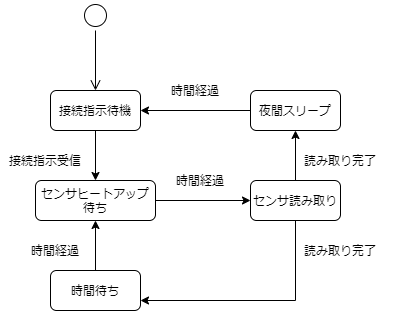

The diagram above was exported from draw.io. Its source (the exported page's mxGraphModel, read from the mxfile embedded in the PNG):
<mxGraphModel dx="1086" dy="806" grid="1" gridSize="10" guides="1" tooltips="1" connect="1" arrows="1" fold="1" page="1" pageScale="1" pageWidth="850" pageHeight="1100" background="#ffffff" math="0" shadow="0">
  <root>
    <mxCell id="0" />
    <mxCell id="1" parent="0" />
    <mxCell id="ShUrTocz0skV6OvHXgYZ-1" value="" style="ellipse;html=1;shape=startState;" parent="1" vertex="1">
      <mxGeometry x="140" y="40" width="30" height="30" as="geometry" />
    </mxCell>
    <mxCell id="ShUrTocz0skV6OvHXgYZ-2" value="" style="edgeStyle=orthogonalEdgeStyle;html=1;verticalAlign=bottom;endArrow=open;endSize=8;" parent="1" source="ShUrTocz0skV6OvHXgYZ-1" edge="1">
      <mxGeometry relative="1" as="geometry">
        <mxPoint x="155" y="130" as="targetPoint" />
      </mxGeometry>
    </mxCell>
    <mxCell id="ShUrTocz0skV6OvHXgYZ-3" value="接続指示待機" style="rounded=1;whiteSpace=wrap;html=1;" parent="1" vertex="1">
      <mxGeometry x="110" y="130" width="90" height="40" as="geometry" />
    </mxCell>
    <mxCell id="ShUrTocz0skV6OvHXgYZ-4" value="時間待ち" style="rounded=1;whiteSpace=wrap;html=1;" parent="1" vertex="1">
      <mxGeometry x="110" y="310" width="90" height="40" as="geometry" />
    </mxCell>
    <mxCell id="ShUrTocz0skV6OvHXgYZ-9" value="読み取り完了" style="text;html=1;strokeColor=none;fillColor=none;align=center;verticalAlign=middle;whiteSpace=wrap;rounded=0;" parent="1" vertex="1">
      <mxGeometry x="340" y="270" width="120" height="40" as="geometry" />
    </mxCell>
    <mxCell id="ShUrTocz0skV6OvHXgYZ-10" value="接続指示受信" style="text;html=1;strokeColor=none;fillColor=none;align=center;verticalAlign=middle;whiteSpace=wrap;rounded=0;" parent="1" vertex="1">
      <mxGeometry x="60" y="190" width="90" height="20" as="geometry" />
    </mxCell>
    <mxCell id="cYEQTPLZayb17SQ5Qrk7-3" style="edgeStyle=orthogonalEdgeStyle;rounded=0;orthogonalLoop=1;jettySize=auto;html=1;exitX=1;exitY=0.5;exitDx=0;exitDy=0;entryX=0;entryY=0.5;entryDx=0;entryDy=0;" edge="1" parent="1" source="1WeoRUvoph5-M1u8vEFj-2" target="cYEQTPLZayb17SQ5Qrk7-1">
      <mxGeometry relative="1" as="geometry" />
    </mxCell>
    <mxCell id="1WeoRUvoph5-M1u8vEFj-2" value="センサヒートアップ待ち" style="rounded=1;whiteSpace=wrap;html=1;" parent="1" vertex="1">
      <mxGeometry x="95" y="220" width="120" height="40" as="geometry" />
    </mxCell>
    <mxCell id="1WeoRUvoph5-M1u8vEFj-3" value="" style="endArrow=classic;html=1;entryX=0.5;entryY=1;entryDx=0;entryDy=0;" parent="1" target="1WeoRUvoph5-M1u8vEFj-2" edge="1" source="ShUrTocz0skV6OvHXgYZ-4">
      <mxGeometry width="50" height="50" relative="1" as="geometry">
        <mxPoint x="200" y="230" as="sourcePoint" />
        <mxPoint x="450" y="380" as="targetPoint" />
      </mxGeometry>
    </mxCell>
    <mxCell id="1WeoRUvoph5-M1u8vEFj-4" value="時間経過" style="text;html=1;strokeColor=none;fillColor=none;align=center;verticalAlign=middle;whiteSpace=wrap;rounded=0;" parent="1" vertex="1">
      <mxGeometry x="70" y="280" width="90" height="20" as="geometry" />
    </mxCell>
    <mxCell id="1WeoRUvoph5-M1u8vEFj-5" value="夜間スリープ" style="rounded=1;whiteSpace=wrap;html=1;" parent="1" vertex="1">
      <mxGeometry x="310" y="130" width="90" height="40" as="geometry" />
    </mxCell>
    <mxCell id="1WeoRUvoph5-M1u8vEFj-8" value="読み取り完了" style="text;html=1;strokeColor=none;fillColor=none;align=center;verticalAlign=middle;whiteSpace=wrap;rounded=0;" parent="1" vertex="1">
      <mxGeometry x="340" y="180" width="120" height="40" as="geometry" />
    </mxCell>
    <mxCell id="1WeoRUvoph5-M1u8vEFj-9" value="" style="endArrow=classic;html=1;exitX=0;exitY=0.5;exitDx=0;exitDy=0;entryX=1;entryY=0.5;entryDx=0;entryDy=0;" parent="1" source="1WeoRUvoph5-M1u8vEFj-5" target="ShUrTocz0skV6OvHXgYZ-3" edge="1">
      <mxGeometry width="50" height="50" relative="1" as="geometry">
        <mxPoint x="400" y="430" as="sourcePoint" />
        <mxPoint x="450" y="380" as="targetPoint" />
      </mxGeometry>
    </mxCell>
    <mxCell id="1WeoRUvoph5-M1u8vEFj-10" value="時間経過" style="text;html=1;strokeColor=none;fillColor=none;align=center;verticalAlign=middle;whiteSpace=wrap;rounded=0;" parent="1" vertex="1">
      <mxGeometry x="210" y="120" width="90" height="20" as="geometry" />
    </mxCell>
    <mxCell id="EnpjuC0tLVu-iDe-PNjQ-1" value="" style="endArrow=classic;html=1;exitX=0.5;exitY=1;exitDx=0;exitDy=0;" parent="1" source="ShUrTocz0skV6OvHXgYZ-3" target="1WeoRUvoph5-M1u8vEFj-2" edge="1">
      <mxGeometry width="50" height="50" relative="1" as="geometry">
        <mxPoint x="400" y="440" as="sourcePoint" />
        <mxPoint x="450" y="390" as="targetPoint" />
      </mxGeometry>
    </mxCell>
    <mxCell id="cYEQTPLZayb17SQ5Qrk7-4" style="edgeStyle=orthogonalEdgeStyle;rounded=0;orthogonalLoop=1;jettySize=auto;html=1;exitX=0.5;exitY=0;exitDx=0;exitDy=0;entryX=0.5;entryY=1;entryDx=0;entryDy=0;" edge="1" parent="1" source="cYEQTPLZayb17SQ5Qrk7-1" target="1WeoRUvoph5-M1u8vEFj-5">
      <mxGeometry relative="1" as="geometry" />
    </mxCell>
    <mxCell id="cYEQTPLZayb17SQ5Qrk7-5" style="edgeStyle=orthogonalEdgeStyle;rounded=0;orthogonalLoop=1;jettySize=auto;html=1;exitX=0.5;exitY=1;exitDx=0;exitDy=0;entryX=1;entryY=0.75;entryDx=0;entryDy=0;" edge="1" parent="1" source="cYEQTPLZayb17SQ5Qrk7-1" target="ShUrTocz0skV6OvHXgYZ-4">
      <mxGeometry relative="1" as="geometry" />
    </mxCell>
    <mxCell id="cYEQTPLZayb17SQ5Qrk7-1" value="センサ読み取り" style="rounded=1;whiteSpace=wrap;html=1;" vertex="1" parent="1">
      <mxGeometry x="310" y="220" width="90" height="40" as="geometry" />
    </mxCell>
    <mxCell id="cYEQTPLZayb17SQ5Qrk7-6" value="時間経過" style="text;html=1;strokeColor=none;fillColor=none;align=center;verticalAlign=middle;whiteSpace=wrap;rounded=0;" vertex="1" parent="1">
      <mxGeometry x="215" y="210" width="90" height="20" as="geometry" />
    </mxCell>
  </root>
</mxGraphModel>